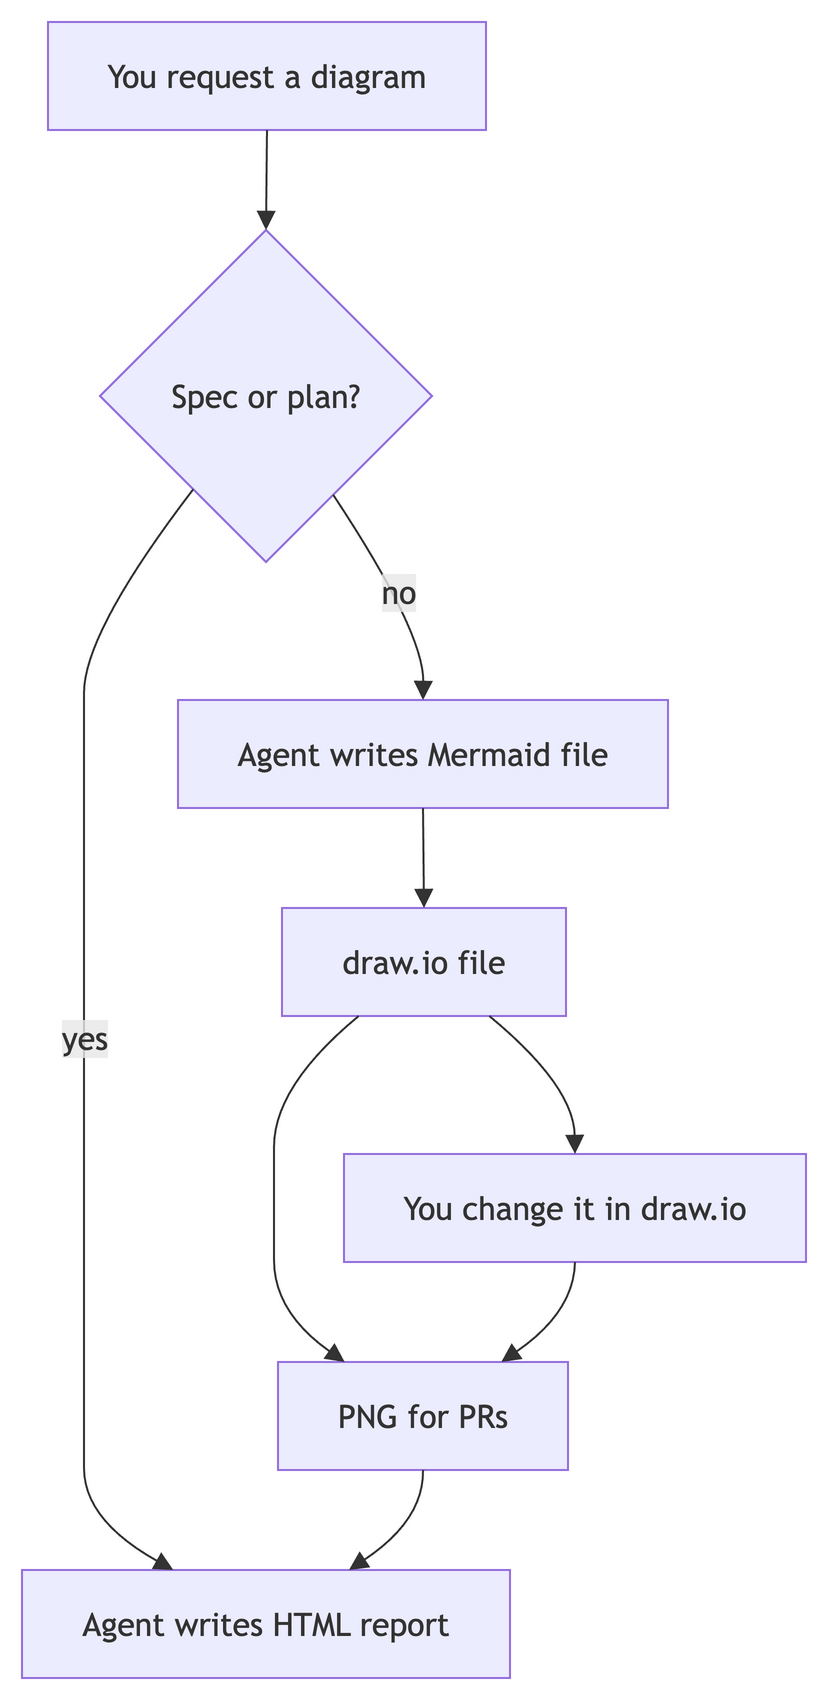

The diagram above was exported from draw.io. Its source (the exported page's mxGraphModel, read from the mxfile embedded in the PNG):
<mxGraphModel grid="0" gridSize="10" guides="1" tooltips="1" connect="1" arrows="1" fold="0" page="0" pageScale="1" pageWidth="850" pageHeight="1100" math="0" shadow="0">
  <root>
    <mxCell id="0" />
    <mxCell id="1" parent="0" />
    <UserObject label="You request a diagram" mermaidId="n:A" mermaidBaseStyle="html=1;whiteSpace=wrap;strokeWidth=1;fillColor=light-dark(#ECECFF,#1f2020);strokeColor=light-dark(#9370DB,#cccccc);fontColor=light-dark(#333333,#cccccc);fontFamily=Trebuchet MS,Verdana,Arial,sans-serif;fontSize=16;" mermaidBaseValue="You request a diagram" id="2">
      <mxCell parent="1" style="html=1;whiteSpace=wrap;strokeWidth=1;fillColor=light-dark(#ECECFF,#1f2020);strokeColor=light-dark(#9370DB,#cccccc);fontColor=light-dark(#333333,#cccccc);fontFamily=Trebuchet MS,Verdana,Arial,sans-serif;fontSize=16;" vertex="1">
        <mxGeometry height="54" width="219" x="21" y="8" as="geometry" />
      </mxCell>
    </UserObject>
    <UserObject label="Spec or plan?" mermaidId="n:B" mermaidBaseStyle="rhombus;html=1;strokeWidth=1;whiteSpace=wrap;fillColor=light-dark(#ECECFF,#1f2020);strokeColor=light-dark(#9370DB,#cccccc);fontColor=light-dark(#333333,#cccccc);fontFamily=Trebuchet MS,Verdana,Arial,sans-serif;fontSize=16;" mermaidBaseValue="Spec or plan?" id="3">
      <mxCell parent="1" style="rhombus;html=1;strokeWidth=1;whiteSpace=wrap;fillColor=light-dark(#ECECFF,#1f2020);strokeColor=light-dark(#9370DB,#cccccc);fontColor=light-dark(#333333,#cccccc);fontFamily=Trebuchet MS,Verdana,Arial,sans-serif;fontSize=16;" vertex="1">
        <mxGeometry height="166" width="166" x="47" y="112" as="geometry" />
      </mxCell>
    </UserObject>
    <UserObject label="Agent writes Mermaid file" mermaidId="n:C" mermaidBaseStyle="html=1;whiteSpace=wrap;strokeWidth=1;fillColor=light-dark(#ECECFF,#1f2020);strokeColor=light-dark(#9370DB,#cccccc);fontColor=light-dark(#333333,#cccccc);fontFamily=Trebuchet MS,Verdana,Arial,sans-serif;fontSize=16;" mermaidBaseValue="Agent writes Mermaid file" id="4">
      <mxCell parent="1" style="html=1;whiteSpace=wrap;strokeWidth=1;fillColor=light-dark(#ECECFF,#1f2020);strokeColor=light-dark(#9370DB,#cccccc);fontColor=light-dark(#333333,#cccccc);fontFamily=Trebuchet MS,Verdana,Arial,sans-serif;fontSize=16;" vertex="1">
        <mxGeometry height="54" width="245" x="86" y="347" as="geometry" />
      </mxCell>
    </UserObject>
    <UserObject label="Agent writes HTML report" mermaidId="n:D" mermaidBaseStyle="html=1;whiteSpace=wrap;strokeWidth=1;fillColor=light-dark(#ECECFF,#1f2020);strokeColor=light-dark(#9370DB,#cccccc);fontColor=light-dark(#333333,#cccccc);fontFamily=Trebuchet MS,Verdana,Arial,sans-serif;fontSize=16;" mermaidBaseValue="Agent writes HTML report" id="5">
      <mxCell parent="1" style="html=1;whiteSpace=wrap;strokeWidth=1;fillColor=light-dark(#ECECFF,#1f2020);strokeColor=light-dark(#9370DB,#cccccc);fontColor=light-dark(#333333,#cccccc);fontFamily=Trebuchet MS,Verdana,Arial,sans-serif;fontSize=16;" vertex="1">
        <mxGeometry height="54" width="244" x="8" y="782" as="geometry" />
      </mxCell>
    </UserObject>
    <UserObject label="draw.io file" mermaidId="n:E" mermaidBaseStyle="html=1;whiteSpace=wrap;strokeWidth=1;fillColor=light-dark(#ECECFF,#1f2020);strokeColor=light-dark(#9370DB,#cccccc);fontColor=light-dark(#333333,#cccccc);fontFamily=Trebuchet MS,Verdana,Arial,sans-serif;fontSize=16;" mermaidBaseValue="draw.io file" id="6">
      <mxCell parent="1" style="html=1;whiteSpace=wrap;strokeWidth=1;fillColor=light-dark(#ECECFF,#1f2020);strokeColor=light-dark(#9370DB,#cccccc);fontColor=light-dark(#333333,#cccccc);fontFamily=Trebuchet MS,Verdana,Arial,sans-serif;fontSize=16;" vertex="1">
        <mxGeometry height="54" width="142" x="138" y="451" as="geometry" />
      </mxCell>
    </UserObject>
    <UserObject label="PNG for PRs" mermaidId="n:F" mermaidBaseStyle="html=1;whiteSpace=wrap;strokeWidth=1;fillColor=light-dark(#ECECFF,#1f2020);strokeColor=light-dark(#9370DB,#cccccc);fontColor=light-dark(#333333,#cccccc);fontFamily=Trebuchet MS,Verdana,Arial,sans-serif;fontSize=16;" mermaidBaseValue="PNG for PRs" id="7">
      <mxCell parent="1" style="html=1;whiteSpace=wrap;strokeWidth=1;fillColor=light-dark(#ECECFF,#1f2020);strokeColor=light-dark(#9370DB,#cccccc);fontColor=light-dark(#333333,#cccccc);fontFamily=Trebuchet MS,Verdana,Arial,sans-serif;fontSize=16;" vertex="1">
        <mxGeometry height="54" width="145" x="136" y="678" as="geometry" />
      </mxCell>
    </UserObject>
    <UserObject label="You change it in draw.io" mermaidId="n:G" mermaidBaseStyle="html=1;whiteSpace=wrap;strokeWidth=1;fillColor=light-dark(#ECECFF,#1f2020);strokeColor=light-dark(#9370DB,#cccccc);fontColor=light-dark(#333333,#cccccc);fontFamily=Trebuchet MS,Verdana,Arial,sans-serif;fontSize=16;" mermaidBaseValue="You change it in draw.io" id="8">
      <mxCell parent="1" style="html=1;whiteSpace=wrap;strokeWidth=1;fillColor=light-dark(#ECECFF,#1f2020);strokeColor=light-dark(#9370DB,#cccccc);fontColor=light-dark(#333333,#cccccc);fontFamily=Trebuchet MS,Verdana,Arial,sans-serif;fontSize=16;" vertex="1">
        <mxGeometry height="54" width="231" x="169" y="574" as="geometry" />
      </mxCell>
    </UserObject>
    <UserObject label="" mermaidId="e:A-&gt;B#0" mermaidBaseStyle="curved=1;startArrow=none;endArrow=block;endSize=7;strokeColor=light-dark(#333333,#cccccc);exitX=0.5;exitY=1;entryX=0.5;entryY=0;" mermaidBaseValue="" id="9">
      <mxCell edge="1" parent="1" source="2" style="curved=1;startArrow=none;endArrow=block;endSize=7;strokeColor=light-dark(#333333,#cccccc);exitX=0.5;exitY=1;entryX=0.5;entryY=0;" target="3">
        <mxGeometry relative="1" as="geometry">
          <Array as="points" />
        </mxGeometry>
      </mxCell>
    </UserObject>
    <UserObject label="no" mermaidId="e:B-&gt;C#0" mermaidBaseStyle="curved=1;startArrow=none;endArrow=block;endSize=7;strokeColor=light-dark(#333333,#cccccc);html=1;fontSize=16;labelBackgroundColor=light-dark(#E8E8E88D,#2a2a2a8D);fontFamily=Trebuchet MS,Verdana,Arial,sans-serif;fontColor=light-dark(#333333,#cccccc);exitX=0.84;exitY=1;entryX=0.5;entryY=0;" mermaidBaseValue="no" id="10">
      <mxCell edge="1" parent="1" source="3" style="curved=1;startArrow=none;endArrow=block;endSize=7;strokeColor=light-dark(#333333,#cccccc);html=1;fontSize=16;labelBackgroundColor=light-dark(#E8E8E88D,#2a2a2a8D);fontFamily=Trebuchet MS,Verdana,Arial,sans-serif;fontColor=light-dark(#333333,#cccccc);exitX=0.84;exitY=1;entryX=0.5;entryY=0;" target="4">
        <mxGeometry relative="1" as="geometry">
          <Array as="points">
            <mxPoint x="209" y="313" />
          </Array>
        </mxGeometry>
      </mxCell>
    </UserObject>
    <UserObject label="yes" mermaidId="e:B-&gt;D#0" mermaidBaseStyle="curved=1;startArrow=none;endArrow=block;endSize=7;strokeColor=light-dark(#333333,#cccccc);html=1;fontSize=16;labelBackgroundColor=light-dark(#E8E8E88D,#2a2a2a8D);fontFamily=Trebuchet MS,Verdana,Arial,sans-serif;fontColor=light-dark(#333333,#cccccc);exitX=0.11;exitY=1;entryX=0.31;entryY=0;" mermaidBaseValue="yes" id="11">
      <mxCell edge="1" parent="1" source="3" style="curved=1;startArrow=none;endArrow=block;endSize=7;strokeColor=light-dark(#333333,#cccccc);html=1;fontSize=16;labelBackgroundColor=light-dark(#E8E8E88D,#2a2a2a8D);fontFamily=Trebuchet MS,Verdana,Arial,sans-serif;fontColor=light-dark(#333333,#cccccc);exitX=0.11;exitY=1;entryX=0.31;entryY=0;" target="5">
        <mxGeometry relative="1" as="geometry">
          <Array as="points">
            <mxPoint x="39" y="313" />
            <mxPoint x="39" y="374" />
            <mxPoint x="39" y="426" />
            <mxPoint x="39" y="478" />
            <mxPoint x="39" y="540" />
            <mxPoint x="39" y="601" />
            <mxPoint x="39" y="653" />
            <mxPoint x="39" y="705" />
            <mxPoint x="39" y="757" />
          </Array>
        </mxGeometry>
      </mxCell>
    </UserObject>
    <UserObject label="" mermaidId="e:C-&gt;E#0" mermaidBaseStyle="curved=1;startArrow=none;endArrow=block;endSize=7;strokeColor=light-dark(#333333,#cccccc);exitX=0.5;exitY=1;entryX=0.5;entryY=0;" mermaidBaseValue="" id="12">
      <mxCell edge="1" parent="1" source="4" style="curved=1;startArrow=none;endArrow=block;endSize=7;strokeColor=light-dark(#333333,#cccccc);exitX=0.5;exitY=1;entryX=0.5;entryY=0;" target="6">
        <mxGeometry relative="1" as="geometry">
          <Array as="points" />
        </mxGeometry>
      </mxCell>
    </UserObject>
    <UserObject label="" mermaidId="e:E-&gt;F#0" mermaidBaseStyle="curved=1;startArrow=none;endArrow=block;endSize=7;strokeColor=light-dark(#333333,#cccccc);exitX=0.27;exitY=1;entryX=0.23;entryY=0;" mermaidBaseValue="" id="13">
      <mxCell edge="1" parent="1" source="6" style="curved=1;startArrow=none;endArrow=block;endSize=7;strokeColor=light-dark(#333333,#cccccc);exitX=0.27;exitY=1;entryX=0.23;entryY=0;" target="7">
        <mxGeometry relative="1" as="geometry">
          <Array as="points">
            <mxPoint x="134" y="540" />
            <mxPoint x="134" y="601" />
            <mxPoint x="134" y="653" />
          </Array>
        </mxGeometry>
      </mxCell>
    </UserObject>
    <UserObject label="" mermaidId="e:E-&gt;G#0" mermaidBaseStyle="curved=1;startArrow=none;endArrow=block;endSize=7;strokeColor=light-dark(#333333,#cccccc);exitX=0.73;exitY=1;entryX=0.5;entryY=0;" mermaidBaseValue="" id="14">
      <mxCell edge="1" parent="1" source="6" style="curved=1;startArrow=none;endArrow=block;endSize=7;strokeColor=light-dark(#333333,#cccccc);exitX=0.73;exitY=1;entryX=0.5;entryY=0;" target="8">
        <mxGeometry relative="1" as="geometry">
          <Array as="points">
            <mxPoint x="284" y="540" />
          </Array>
        </mxGeometry>
      </mxCell>
    </UserObject>
    <UserObject label="" mermaidId="e:G-&gt;F#0" mermaidBaseStyle="curved=1;startArrow=none;endArrow=block;endSize=7;strokeColor=light-dark(#333333,#cccccc);exitX=0.5;exitY=1;entryX=0.77;entryY=0;" mermaidBaseValue="" id="15">
      <mxCell edge="1" parent="1" source="8" style="curved=1;startArrow=none;endArrow=block;endSize=7;strokeColor=light-dark(#333333,#cccccc);exitX=0.5;exitY=1;entryX=0.77;entryY=0;" target="7">
        <mxGeometry relative="1" as="geometry">
          <Array as="points">
            <mxPoint x="284" y="653" />
          </Array>
        </mxGeometry>
      </mxCell>
    </UserObject>
    <UserObject label="" mermaidId="e:F-&gt;D#0" mermaidBaseStyle="curved=1;startArrow=none;endArrow=block;endSize=7;strokeColor=light-dark(#333333,#cccccc);exitX=0.5;exitY=1;entryX=0.67;entryY=0;" mermaidBaseValue="" id="16">
      <mxCell edge="1" parent="1" source="7" style="curved=1;startArrow=none;endArrow=block;endSize=7;strokeColor=light-dark(#333333,#cccccc);exitX=0.5;exitY=1;entryX=0.67;entryY=0;" target="5">
        <mxGeometry relative="1" as="geometry">
          <Array as="points">
            <mxPoint x="209" y="757" />
          </Array>
        </mxGeometry>
      </mxCell>
    </UserObject>
  </root>
</mxGraphModel>